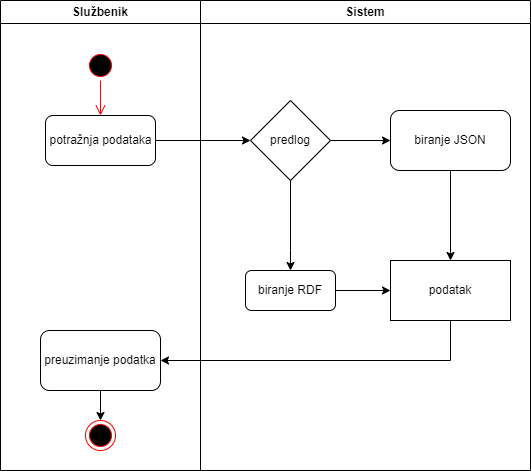

The diagram above was exported from draw.io. Its source (the exported page's mxGraphModel, read from the mxfile embedded in the PNG):
<mxGraphModel dx="1434" dy="707" grid="1" gridSize="10" guides="1" tooltips="1" connect="1" arrows="1" fold="1" page="1" pageScale="1" pageWidth="827" pageHeight="1169" math="0" shadow="0">
  <root>
    <mxCell id="0" />
    <mxCell id="1" parent="0" />
    <mxCell id="pTOEL0UUhSYTu8cOXOKH-1" value="Službenik" style="swimlane;whiteSpace=wrap;html=1;rounded=0;shadow=0;fillStyle=auto;strokeColor=default;fillColor=default;gradientColor=none;" parent="1" vertex="1">
      <mxGeometry x="310" y="10" width="200" height="470" as="geometry" />
    </mxCell>
    <mxCell id="pTOEL0UUhSYTu8cOXOKH-3" value="" style="ellipse;html=1;shape=startState;fillColor=#000000;strokeColor=#ff0000;rounded=0;shadow=0;fillStyle=auto;" parent="pTOEL0UUhSYTu8cOXOKH-1" vertex="1">
      <mxGeometry x="85" y="50" width="30" height="30" as="geometry" />
    </mxCell>
    <mxCell id="pTOEL0UUhSYTu8cOXOKH-21" value="" style="edgeStyle=orthogonalEdgeStyle;rounded=0;orthogonalLoop=1;jettySize=auto;html=1;" parent="pTOEL0UUhSYTu8cOXOKH-1" source="pTOEL0UUhSYTu8cOXOKH-18" target="pTOEL0UUhSYTu8cOXOKH-20" edge="1">
      <mxGeometry relative="1" as="geometry" />
    </mxCell>
    <mxCell id="pTOEL0UUhSYTu8cOXOKH-18" value="preuzimanje podatka" style="whiteSpace=wrap;html=1;rounded=1;shadow=0;fillStyle=auto;gradientColor=none;" parent="pTOEL0UUhSYTu8cOXOKH-1" vertex="1">
      <mxGeometry x="40" y="330" width="120" height="60" as="geometry" />
    </mxCell>
    <mxCell id="pTOEL0UUhSYTu8cOXOKH-20" value="" style="ellipse;html=1;shape=endState;fillColor=#000000;strokeColor=#ff0000;rounded=1;shadow=0;fillStyle=auto;" parent="pTOEL0UUhSYTu8cOXOKH-1" vertex="1">
      <mxGeometry x="85" y="420" width="30" height="30" as="geometry" />
    </mxCell>
    <mxCell id="pTOEL0UUhSYTu8cOXOKH-2" value="Sistem" style="swimlane;whiteSpace=wrap;html=1;rounded=0;shadow=0;fillStyle=auto;strokeColor=default;fillColor=default;gradientColor=none;" parent="1" vertex="1">
      <mxGeometry x="510" y="10" width="330" height="470" as="geometry" />
    </mxCell>
    <mxCell id="pTOEL0UUhSYTu8cOXOKH-11" value="" style="edgeStyle=orthogonalEdgeStyle;rounded=0;orthogonalLoop=1;jettySize=auto;html=1;" parent="pTOEL0UUhSYTu8cOXOKH-2" source="pTOEL0UUhSYTu8cOXOKH-8" target="pTOEL0UUhSYTu8cOXOKH-10" edge="1">
      <mxGeometry relative="1" as="geometry">
        <Array as="points">
          <mxPoint x="90" y="250" />
          <mxPoint x="90" y="250" />
        </Array>
      </mxGeometry>
    </mxCell>
    <mxCell id="pTOEL0UUhSYTu8cOXOKH-13" value="" style="edgeStyle=orthogonalEdgeStyle;rounded=0;orthogonalLoop=1;jettySize=auto;html=1;" parent="pTOEL0UUhSYTu8cOXOKH-2" source="pTOEL0UUhSYTu8cOXOKH-8" target="pTOEL0UUhSYTu8cOXOKH-12" edge="1">
      <mxGeometry relative="1" as="geometry" />
    </mxCell>
    <mxCell id="pTOEL0UUhSYTu8cOXOKH-8" value="predlog" style="rhombus;whiteSpace=wrap;html=1;rounded=0;shadow=0;fillStyle=auto;gradientColor=none;" parent="pTOEL0UUhSYTu8cOXOKH-2" vertex="1">
      <mxGeometry x="50" y="100" width="80" height="80" as="geometry" />
    </mxCell>
    <mxCell id="pTOEL0UUhSYTu8cOXOKH-16" style="edgeStyle=orthogonalEdgeStyle;rounded=0;orthogonalLoop=1;jettySize=auto;html=1;entryX=0;entryY=0.5;entryDx=0;entryDy=0;" parent="pTOEL0UUhSYTu8cOXOKH-2" source="pTOEL0UUhSYTu8cOXOKH-10" target="pTOEL0UUhSYTu8cOXOKH-14" edge="1">
      <mxGeometry relative="1" as="geometry" />
    </mxCell>
    <mxCell id="pTOEL0UUhSYTu8cOXOKH-10" value="biranje RDF" style="whiteSpace=wrap;html=1;rounded=1;shadow=0;fillStyle=auto;gradientColor=none;" parent="pTOEL0UUhSYTu8cOXOKH-2" vertex="1">
      <mxGeometry x="45" y="270" width="90" height="40" as="geometry" />
    </mxCell>
    <mxCell id="pTOEL0UUhSYTu8cOXOKH-15" value="" style="edgeStyle=orthogonalEdgeStyle;rounded=0;orthogonalLoop=1;jettySize=auto;html=1;" parent="pTOEL0UUhSYTu8cOXOKH-2" source="pTOEL0UUhSYTu8cOXOKH-12" target="pTOEL0UUhSYTu8cOXOKH-14" edge="1">
      <mxGeometry relative="1" as="geometry" />
    </mxCell>
    <mxCell id="pTOEL0UUhSYTu8cOXOKH-12" value="biranje JSON" style="whiteSpace=wrap;html=1;rounded=1;shadow=0;fillStyle=auto;gradientColor=none;" parent="pTOEL0UUhSYTu8cOXOKH-2" vertex="1">
      <mxGeometry x="190" y="110" width="120" height="60" as="geometry" />
    </mxCell>
    <mxCell id="pTOEL0UUhSYTu8cOXOKH-14" value="podatak" style="whiteSpace=wrap;html=1;rounded=0;shadow=0;fillStyle=auto;gradientColor=none;" parent="pTOEL0UUhSYTu8cOXOKH-2" vertex="1">
      <mxGeometry x="190" y="260" width="120" height="60" as="geometry" />
    </mxCell>
    <mxCell id="pTOEL0UUhSYTu8cOXOKH-9" value="" style="edgeStyle=orthogonalEdgeStyle;rounded=0;orthogonalLoop=1;jettySize=auto;html=1;" parent="1" source="pTOEL0UUhSYTu8cOXOKH-5" target="pTOEL0UUhSYTu8cOXOKH-8" edge="1">
      <mxGeometry relative="1" as="geometry" />
    </mxCell>
    <mxCell id="pTOEL0UUhSYTu8cOXOKH-5" value="potražnja podataka" style="html=1;rounded=1;shadow=0;fillStyle=auto;strokeColor=default;fillColor=default;gradientColor=none;" parent="1" vertex="1">
      <mxGeometry x="355" y="125" width="110" height="50" as="geometry" />
    </mxCell>
    <mxCell id="pTOEL0UUhSYTu8cOXOKH-4" value="" style="edgeStyle=orthogonalEdgeStyle;html=1;verticalAlign=bottom;endArrow=open;endSize=8;strokeColor=#ff0000;rounded=0;" parent="1" source="pTOEL0UUhSYTu8cOXOKH-3" target="pTOEL0UUhSYTu8cOXOKH-5" edge="1">
      <mxGeometry relative="1" as="geometry">
        <mxPoint x="410" y="150" as="targetPoint" />
      </mxGeometry>
    </mxCell>
    <mxCell id="pTOEL0UUhSYTu8cOXOKH-19" value="" style="edgeStyle=orthogonalEdgeStyle;rounded=0;orthogonalLoop=1;jettySize=auto;html=1;" parent="1" source="pTOEL0UUhSYTu8cOXOKH-14" target="pTOEL0UUhSYTu8cOXOKH-18" edge="1">
      <mxGeometry relative="1" as="geometry">
        <Array as="points">
          <mxPoint x="760" y="370" />
        </Array>
      </mxGeometry>
    </mxCell>
  </root>
</mxGraphModel>